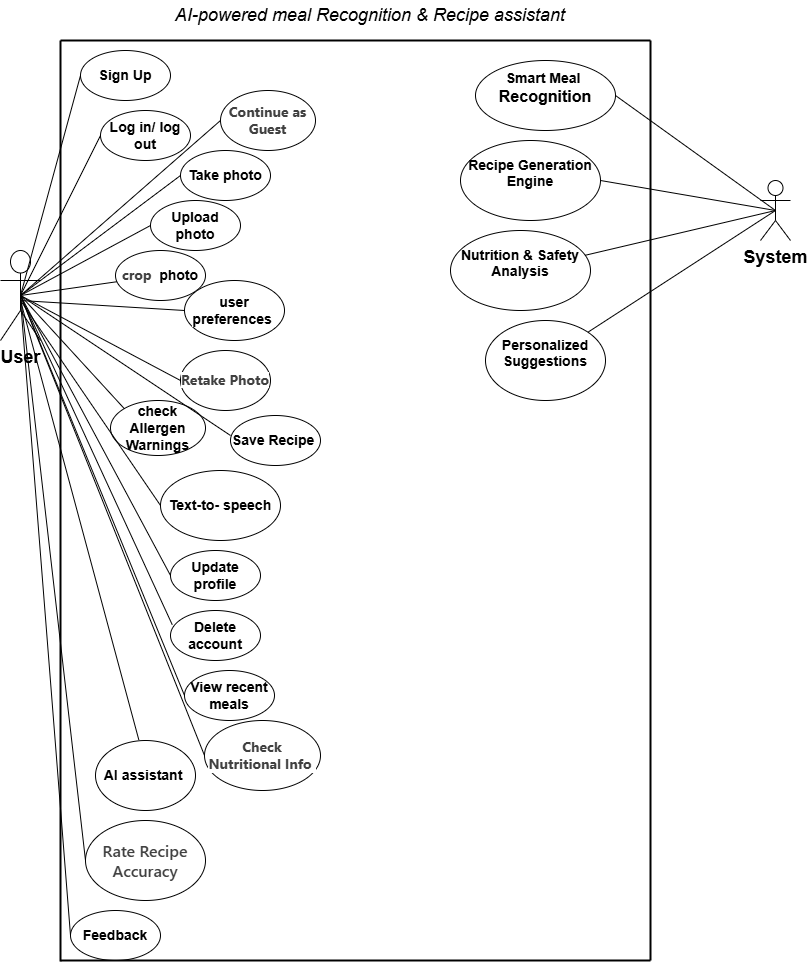

The diagram above was exported from draw.io. Its source (the exported page's mxGraphModel, read from the mxfile embedded in the PNG):
<mxGraphModel dx="1017" dy="460" grid="1" gridSize="10" guides="1" tooltips="1" connect="1" arrows="1" fold="1" page="1" pageScale="1" pageWidth="850" pageHeight="1100" math="0" shadow="0">
  <root>
    <mxCell id="0" />
    <mxCell id="1" parent="0" />
    <mxCell id="AtJAvEMdg0r3DNr4-WAI-1" value="&lt;font style=&quot;font-size: 18px;&quot;&gt;&lt;b&gt;User&lt;/b&gt;&lt;/font&gt;" style="shape=umlActor;verticalLabelPosition=bottom;verticalAlign=top;html=1;" parent="1" vertex="1">
      <mxGeometry x="20" y="250" width="40" height="90" as="geometry" />
    </mxCell>
    <mxCell id="AtJAvEMdg0r3DNr4-WAI-2" value="&lt;b&gt;&lt;font style=&quot;font-size: 14px;&quot;&gt;Sign Up&lt;/font&gt;&lt;/b&gt;" style="ellipse;whiteSpace=wrap;html=1;" parent="1" vertex="1">
      <mxGeometry x="100" y="50" width="90" height="50" as="geometry" />
    </mxCell>
    <mxCell id="AtJAvEMdg0r3DNr4-WAI-3" value="&lt;font style=&quot;font-size: 14px;&quot;&gt;&lt;b&gt;Log in/ log out&lt;/b&gt;&lt;/font&gt;" style="ellipse;whiteSpace=wrap;html=1;" parent="1" vertex="1">
      <mxGeometry x="120" y="110" width="90" height="50" as="geometry" />
    </mxCell>
    <mxCell id="AtJAvEMdg0r3DNr4-WAI-4" value="&lt;b&gt;&lt;font style=&quot;font-size: 14px;&quot;&gt;Take photo&lt;/font&gt;&lt;/b&gt;" style="ellipse;whiteSpace=wrap;html=1;" parent="1" vertex="1">
      <mxGeometry x="200" y="150" width="90" height="50" as="geometry" />
    </mxCell>
    <mxCell id="AtJAvEMdg0r3DNr4-WAI-5" value="&lt;font style=&quot;font-size: 14px;&quot;&gt;&lt;b&gt;Save Recipe&amp;nbsp;&lt;/b&gt;&lt;/font&gt;" style="ellipse;whiteSpace=wrap;html=1;" parent="1" vertex="1">
      <mxGeometry x="250" y="415" width="90" height="50" as="geometry" />
    </mxCell>
    <mxCell id="oBenQdL5zK3qNDYzpKwG-2" value="&lt;b&gt;&lt;font style=&quot;font-size: 14px;&quot;&gt;Upload photo&lt;/font&gt;&lt;/b&gt;" style="ellipse;whiteSpace=wrap;html=1;" parent="1" vertex="1">
      <mxGeometry x="170" y="200" width="90" height="50" as="geometry" />
    </mxCell>
    <mxCell id="oBenQdL5zK3qNDYzpKwG-3" value="&lt;div&gt;&lt;b&gt;&lt;font style=&quot;font-size: 14px;&quot;&gt;Smart Meal&amp;nbsp;&lt;/font&gt;&lt;/b&gt;&lt;/div&gt;&lt;div&gt;&lt;b&gt;&lt;font size=&quot;3&quot;&gt;Recognition&lt;/font&gt;&lt;/b&gt;&lt;/div&gt;&lt;div&gt;&lt;br&gt;&lt;/div&gt;" style="ellipse;whiteSpace=wrap;html=1;" parent="1" vertex="1">
      <mxGeometry x="495" y="60" width="140" height="70" as="geometry" />
    </mxCell>
    <mxCell id="AtJAvEMdg0r3DNr4-WAI-7" value="&lt;b&gt;&lt;font style=&quot;font-size: 14px;&quot;&gt;Update profile&lt;/font&gt;&lt;/b&gt;" style="ellipse;whiteSpace=wrap;html=1;" parent="1" vertex="1">
      <mxGeometry x="190" y="550" width="90" height="50" as="geometry" />
    </mxCell>
    <mxCell id="AtJAvEMdg0r3DNr4-WAI-8" value="&lt;b&gt;&lt;font style=&quot;font-size: 14px;&quot;&gt;check Allergen Warnings&lt;/font&gt;&lt;/b&gt;" style="ellipse;whiteSpace=wrap;html=1;" parent="1" vertex="1">
      <mxGeometry x="130" y="400" width="95" height="55" as="geometry" />
    </mxCell>
    <mxCell id="AtJAvEMdg0r3DNr4-WAI-12" value="&lt;div style=&quot;text-align: left;&quot;&gt;&lt;font style=&quot;font-size: 14px;&quot;&gt;&lt;b style=&quot;&quot;&gt;&lt;font face=&quot;quote-cjk-patch, Inter, system-ui, -apple-system, BlinkMacSystemFont, Segoe UI, Roboto, Noto Sans, Ubuntu, Cantarell, Helvetica Neue, Oxygen, Open Sans, sans-serif&quot; color=&quot;#404040&quot;&gt;&lt;span style=&quot;background-color: rgb(255, 255, 255);&quot;&gt;crop&lt;/span&gt;&lt;/font&gt;&lt;span style=&quot;background-color: transparent; color: light-dark(rgb(0, 0, 0), rgb(255, 255, 255));&quot;&gt;&amp;nbsp; photo&lt;/span&gt;&lt;/b&gt;&lt;/font&gt;&lt;/div&gt;" style="ellipse;whiteSpace=wrap;html=1;" parent="1" vertex="1">
      <mxGeometry x="135" y="250" width="90" height="50" as="geometry" />
    </mxCell>
    <mxCell id="AtJAvEMdg0r3DNr4-WAI-13" value="&lt;font style=&quot;font-size: 14px;&quot;&gt;&lt;b&gt;Delete account&lt;/b&gt;&lt;/font&gt;" style="ellipse;whiteSpace=wrap;html=1;" parent="1" vertex="1">
      <mxGeometry x="190" y="610" width="90" height="50" as="geometry" />
    </mxCell>
    <mxCell id="AtJAvEMdg0r3DNr4-WAI-14" value="&lt;b&gt;&lt;font style=&quot;font-size: 14px;&quot;&gt;View recent meals&lt;/font&gt;&lt;/b&gt;" style="ellipse;whiteSpace=wrap;html=1;" parent="1" vertex="1">
      <mxGeometry x="204" y="670" width="90" height="50" as="geometry" />
    </mxCell>
    <mxCell id="AtJAvEMdg0r3DNr4-WAI-15" value="&lt;div&gt;&lt;font style=&quot;font-size: 14px;&quot;&gt;&lt;b&gt;Recipe Generation Engine&lt;/b&gt;&lt;/font&gt;&lt;/div&gt;&lt;div&gt;&lt;br&gt;&lt;/div&gt;" style="ellipse;whiteSpace=wrap;html=1;" parent="1" vertex="1">
      <mxGeometry x="480" y="140" width="140" height="80" as="geometry" />
    </mxCell>
    <mxCell id="AtJAvEMdg0r3DNr4-WAI-16" value="&lt;div&gt;&lt;font style=&quot;font-size: 14px;&quot;&gt;&lt;b&gt;Nutrition &amp;amp; Safety Analysis&lt;/b&gt;&lt;/font&gt;&lt;/div&gt;&lt;div&gt;&lt;br&gt;&lt;/div&gt;" style="ellipse;whiteSpace=wrap;html=1;" parent="1" vertex="1">
      <mxGeometry x="470" y="230" width="140" height="80" as="geometry" />
    </mxCell>
    <mxCell id="VRf72D03y0a-3EnFqkxP-2" value="&lt;b&gt;&lt;font style=&quot;font-size: 18px;&quot;&gt;System&lt;/font&gt;&lt;/b&gt;" style="shape=umlActor;verticalLabelPosition=bottom;verticalAlign=top;html=1;outlineConnect=0;" parent="1" vertex="1">
      <mxGeometry x="780" y="180" width="30" height="60" as="geometry" />
    </mxCell>
    <mxCell id="oBenQdL5zK3qNDYzpKwG-4" value="&lt;b&gt;&lt;font style=&quot;font-size: 14px;&quot;&gt;Feedback&lt;/font&gt;&lt;/b&gt;" style="ellipse;whiteSpace=wrap;html=1;" parent="1" vertex="1">
      <mxGeometry x="90" y="910" width="90" height="50" as="geometry" />
    </mxCell>
    <mxCell id="AtJAvEMdg0r3DNr4-WAI-20" value="" style="endArrow=none;html=1;rounded=0;entryX=0;entryY=0.5;entryDx=0;entryDy=0;exitX=0.5;exitY=0.5;exitDx=0;exitDy=0;exitPerimeter=0;" parent="1" source="AtJAvEMdg0r3DNr4-WAI-1" target="AtJAvEMdg0r3DNr4-WAI-2" edge="1">
      <mxGeometry width="50" height="50" relative="1" as="geometry">
        <mxPoint x="80" y="300" as="sourcePoint" />
        <mxPoint x="130" y="250" as="targetPoint" />
      </mxGeometry>
    </mxCell>
    <mxCell id="AtJAvEMdg0r3DNr4-WAI-21" value="" style="endArrow=none;html=1;rounded=0;entryX=0;entryY=0.5;entryDx=0;entryDy=0;exitX=0.5;exitY=0.5;exitDx=0;exitDy=0;exitPerimeter=0;" parent="1" source="AtJAvEMdg0r3DNr4-WAI-1" target="AtJAvEMdg0r3DNr4-WAI-3" edge="1">
      <mxGeometry width="50" height="50" relative="1" as="geometry">
        <mxPoint x="80" y="300" as="sourcePoint" />
        <mxPoint x="130" y="250" as="targetPoint" />
      </mxGeometry>
    </mxCell>
    <mxCell id="AtJAvEMdg0r3DNr4-WAI-22" value="" style="endArrow=none;html=1;rounded=0;entryX=0;entryY=0.5;entryDx=0;entryDy=0;exitX=0.5;exitY=0.5;exitDx=0;exitDy=0;exitPerimeter=0;" parent="1" source="AtJAvEMdg0r3DNr4-WAI-1" target="AtJAvEMdg0r3DNr4-WAI-4" edge="1">
      <mxGeometry width="50" height="50" relative="1" as="geometry">
        <mxPoint x="80" y="300" as="sourcePoint" />
        <mxPoint x="140" y="290" as="targetPoint" />
      </mxGeometry>
    </mxCell>
    <mxCell id="AtJAvEMdg0r3DNr4-WAI-24" value="" style="endArrow=none;html=1;rounded=0;entryX=0;entryY=0.5;entryDx=0;entryDy=0;exitX=0.5;exitY=0.5;exitDx=0;exitDy=0;exitPerimeter=0;" parent="1" source="AtJAvEMdg0r3DNr4-WAI-1" target="oBenQdL5zK3qNDYzpKwG-2" edge="1">
      <mxGeometry width="50" height="50" relative="1" as="geometry">
        <mxPoint x="80" y="300" as="sourcePoint" />
        <mxPoint x="170" y="270" as="targetPoint" />
      </mxGeometry>
    </mxCell>
    <mxCell id="AtJAvEMdg0r3DNr4-WAI-25" value="" style="endArrow=none;html=1;rounded=0;exitX=0.5;exitY=0.5;exitDx=0;exitDy=0;exitPerimeter=0;" parent="1" source="AtJAvEMdg0r3DNr4-WAI-1" target="AtJAvEMdg0r3DNr4-WAI-12" edge="1">
      <mxGeometry width="50" height="50" relative="1" as="geometry">
        <mxPoint x="110" y="360" as="sourcePoint" />
        <mxPoint x="160" y="310" as="targetPoint" />
      </mxGeometry>
    </mxCell>
    <mxCell id="AtJAvEMdg0r3DNr4-WAI-26" value="" style="endArrow=none;html=1;rounded=0;entryX=0;entryY=0.4;entryDx=0;entryDy=0;entryPerimeter=0;exitX=0.5;exitY=0.5;exitDx=0;exitDy=0;exitPerimeter=0;" parent="1" source="AtJAvEMdg0r3DNr4-WAI-1" target="AtJAvEMdg0r3DNr4-WAI-5" edge="1">
      <mxGeometry width="50" height="50" relative="1" as="geometry">
        <mxPoint x="130" y="410" as="sourcePoint" />
        <mxPoint x="180" y="360" as="targetPoint" />
      </mxGeometry>
    </mxCell>
    <mxCell id="oBenQdL5zK3qNDYzpKwG-13" value="" style="endArrow=none;html=1;rounded=0;exitX=1;exitY=0.5;exitDx=0;exitDy=0;entryX=0.5;entryY=0.5;entryDx=0;entryDy=0;entryPerimeter=0;" parent="1" source="AtJAvEMdg0r3DNr4-WAI-15" target="VRf72D03y0a-3EnFqkxP-2" edge="1">
      <mxGeometry width="50" height="50" relative="1" as="geometry">
        <mxPoint x="640" y="240" as="sourcePoint" />
        <mxPoint x="760" y="275" as="targetPoint" />
      </mxGeometry>
    </mxCell>
    <mxCell id="VRf72D03y0a-3EnFqkxP-9" value="" style="endArrow=none;html=1;rounded=0;entryX=0;entryY=0.5;entryDx=0;entryDy=0;exitX=0.5;exitY=0.5;exitDx=0;exitDy=0;exitPerimeter=0;" parent="1" source="AtJAvEMdg0r3DNr4-WAI-1" target="AtJAvEMdg0r3DNr4-WAI-7" edge="1">
      <mxGeometry width="50" height="50" relative="1" as="geometry">
        <mxPoint x="50" y="305" as="sourcePoint" />
        <mxPoint x="190" y="515" as="targetPoint" />
      </mxGeometry>
    </mxCell>
    <mxCell id="VRf72D03y0a-3EnFqkxP-10" value="" style="endArrow=none;html=1;rounded=0;entryX=0;entryY=0.5;entryDx=0;entryDy=0;exitX=0.5;exitY=0.5;exitDx=0;exitDy=0;exitPerimeter=0;" parent="1" source="AtJAvEMdg0r3DNr4-WAI-1" target="AtJAvEMdg0r3DNr4-WAI-14" edge="1">
      <mxGeometry width="50" height="50" relative="1" as="geometry">
        <mxPoint x="60" y="315" as="sourcePoint" />
        <mxPoint x="200" y="525" as="targetPoint" />
      </mxGeometry>
    </mxCell>
    <mxCell id="oBenQdL5zK3qNDYzpKwG-14" value="" style="endArrow=none;html=1;rounded=0;entryX=0.5;entryY=0.5;entryDx=0;entryDy=0;entryPerimeter=0;" parent="1" source="AtJAvEMdg0r3DNr4-WAI-16" target="VRf72D03y0a-3EnFqkxP-2" edge="1">
      <mxGeometry width="50" height="50" relative="1" as="geometry">
        <mxPoint x="655" y="285" as="sourcePoint" />
        <mxPoint x="775" y="320" as="targetPoint" />
      </mxGeometry>
    </mxCell>
    <mxCell id="oBenQdL5zK3qNDYzpKwG-12" value="" style="endArrow=none;html=1;rounded=0;entryX=0.5;entryY=0.5;entryDx=0;entryDy=0;exitX=1;exitY=0.5;exitDx=0;exitDy=0;entryPerimeter=0;" parent="1" source="oBenQdL5zK3qNDYzpKwG-3" target="VRf72D03y0a-3EnFqkxP-2" edge="1">
      <mxGeometry width="50" height="50" relative="1" as="geometry">
        <mxPoint x="660" y="395" as="sourcePoint" />
        <mxPoint x="760" y="200" as="targetPoint" />
      </mxGeometry>
    </mxCell>
    <mxCell id="AtJAvEMdg0r3DNr4-WAI-30" value="" style="endArrow=none;html=1;rounded=0;strokeWidth=2;" parent="1" edge="1">
      <mxGeometry width="50" height="50" relative="1" as="geometry">
        <mxPoint x="80" y="40" as="sourcePoint" />
        <mxPoint x="670" y="40" as="targetPoint" />
      </mxGeometry>
    </mxCell>
    <mxCell id="VRf72D03y0a-3EnFqkxP-17" value="" style="endArrow=none;html=1;rounded=0;strokeWidth=2;" parent="1" edge="1">
      <mxGeometry width="50" height="50" relative="1" as="geometry">
        <mxPoint x="80" y="961" as="sourcePoint" />
        <mxPoint x="80" y="40" as="targetPoint" />
      </mxGeometry>
    </mxCell>
    <mxCell id="AtJAvEMdg0r3DNr4-WAI-31" value="" style="endArrow=none;html=1;rounded=0;strokeWidth=2;" parent="1" edge="1">
      <mxGeometry width="50" height="50" relative="1" as="geometry">
        <mxPoint x="670" y="960" as="sourcePoint" />
        <mxPoint x="670" y="40" as="targetPoint" />
      </mxGeometry>
    </mxCell>
    <mxCell id="VRf72D03y0a-3EnFqkxP-18" value="" style="endArrow=none;html=1;rounded=0;strokeWidth=2;" parent="1" edge="1">
      <mxGeometry width="50" height="50" relative="1" as="geometry">
        <mxPoint x="80" y="960" as="sourcePoint" />
        <mxPoint x="670" y="960" as="targetPoint" />
      </mxGeometry>
    </mxCell>
    <mxCell id="oBenQdL5zK3qNDYzpKwG-16" value="&lt;font style=&quot;font-size: 18px;&quot;&gt;&lt;i style=&quot;&quot;&gt;AI-powered meal Recognition &amp;amp; Recipe assistant&lt;/i&gt;&lt;/font&gt;" style="text;html=1;align=center;verticalAlign=middle;whiteSpace=wrap;rounded=0;" parent="1" vertex="1">
      <mxGeometry x="165" width="450" height="30" as="geometry" />
    </mxCell>
    <mxCell id="VRf72D03y0a-3EnFqkxP-12" value="" style="endArrow=none;html=1;rounded=0;entryX=0;entryY=0.5;entryDx=0;entryDy=0;" parent="1" target="oBenQdL5zK3qNDYzpKwG-4" edge="1">
      <mxGeometry width="50" height="50" relative="1" as="geometry">
        <mxPoint x="40" y="300" as="sourcePoint" />
        <mxPoint x="220" y="545" as="targetPoint" />
      </mxGeometry>
    </mxCell>
    <mxCell id="AtJAvEMdg0r3DNr4-WAI-34" value="" style="endArrow=none;html=1;rounded=0;entryX=0.5;entryY=0.5;entryDx=0;entryDy=0;entryPerimeter=0;exitX=0.019;exitY=0.283;exitDx=0;exitDy=0;exitPerimeter=0;" parent="1" source="AtJAvEMdg0r3DNr4-WAI-13" target="AtJAvEMdg0r3DNr4-WAI-1" edge="1">
      <mxGeometry width="50" height="50" relative="1" as="geometry">
        <mxPoint x="140" y="630" as="sourcePoint" />
        <mxPoint x="190" y="580" as="targetPoint" />
      </mxGeometry>
    </mxCell>
    <mxCell id="dQnrTWE39qzggt87bT_w-2" value="&lt;div&gt;&lt;font style=&quot;font-size: 14px;&quot;&gt;&lt;b&gt;Personalized Suggestions&lt;/b&gt;&lt;/font&gt;&lt;/div&gt;&lt;div&gt;&lt;br&gt;&lt;/div&gt;" style="ellipse;whiteSpace=wrap;html=1;" vertex="1" parent="1">
      <mxGeometry x="505" y="320" width="120" height="80" as="geometry" />
    </mxCell>
    <mxCell id="dQnrTWE39qzggt87bT_w-3" value="" style="endArrow=none;html=1;rounded=0;entryX=0.5;entryY=0.5;entryDx=0;entryDy=0;entryPerimeter=0;exitX=1;exitY=0;exitDx=0;exitDy=0;" edge="1" parent="1" source="dQnrTWE39qzggt87bT_w-2" target="VRf72D03y0a-3EnFqkxP-2">
      <mxGeometry width="50" height="50" relative="1" as="geometry">
        <mxPoint x="380" y="520" as="sourcePoint" />
        <mxPoint x="430" y="470" as="targetPoint" />
      </mxGeometry>
    </mxCell>
    <mxCell id="dQnrTWE39qzggt87bT_w-4" value="&lt;span style=&quot;color: rgb(64, 64, 64); font-family: quote-cjk-patch, Inter, system-ui, -apple-system, BlinkMacSystemFont, &amp;quot;Segoe UI&amp;quot;, Roboto, &amp;quot;Noto Sans&amp;quot;, Ubuntu, Cantarell, &amp;quot;Helvetica Neue&amp;quot;, Oxygen, &amp;quot;Open Sans&amp;quot;, sans-serif; text-align: left; background-color: rgb(255, 255, 255);&quot;&gt;&lt;font style=&quot;font-size: 14px;&quot;&gt;&lt;b&gt;Continue as Guest&lt;/b&gt;&lt;/font&gt;&lt;/span&gt;" style="ellipse;whiteSpace=wrap;html=1;" vertex="1" parent="1">
      <mxGeometry x="240" y="90" width="95" height="60" as="geometry" />
    </mxCell>
    <mxCell id="dQnrTWE39qzggt87bT_w-5" value="" style="endArrow=none;html=1;rounded=0;entryX=0;entryY=0.5;entryDx=0;entryDy=0;exitX=0.5;exitY=0.5;exitDx=0;exitDy=0;exitPerimeter=0;" edge="1" parent="1" source="AtJAvEMdg0r3DNr4-WAI-1" target="dQnrTWE39qzggt87bT_w-4">
      <mxGeometry width="50" height="50" relative="1" as="geometry">
        <mxPoint x="130" y="390" as="sourcePoint" />
        <mxPoint x="320" y="190" as="targetPoint" />
      </mxGeometry>
    </mxCell>
    <mxCell id="dQnrTWE39qzggt87bT_w-6" value="&lt;span style=&quot;color: rgb(64, 64, 64); font-family: quote-cjk-patch, Inter, system-ui, -apple-system, BlinkMacSystemFont, &amp;quot;Segoe UI&amp;quot;, Roboto, &amp;quot;Noto Sans&amp;quot;, Ubuntu, Cantarell, &amp;quot;Helvetica Neue&amp;quot;, Oxygen, &amp;quot;Open Sans&amp;quot;, sans-serif; text-align: left; background-color: rgb(255, 255, 255);&quot;&gt;&lt;font style=&quot;font-size: 14px;&quot;&gt;&lt;b&gt;Retake Photo&lt;/b&gt;&lt;/font&gt;&lt;/span&gt;" style="ellipse;whiteSpace=wrap;html=1;" vertex="1" parent="1">
      <mxGeometry x="200" y="350" width="90" height="60" as="geometry" />
    </mxCell>
    <mxCell id="dQnrTWE39qzggt87bT_w-7" value="" style="endArrow=none;html=1;rounded=0;exitX=0.5;exitY=0.5;exitDx=0;exitDy=0;exitPerimeter=0;entryX=0;entryY=0.5;entryDx=0;entryDy=0;" edge="1" parent="1" source="AtJAvEMdg0r3DNr4-WAI-1" target="dQnrTWE39qzggt87bT_w-6">
      <mxGeometry width="50" height="50" relative="1" as="geometry">
        <mxPoint x="120" y="290" as="sourcePoint" />
        <mxPoint x="240" y="290" as="targetPoint" />
      </mxGeometry>
    </mxCell>
    <mxCell id="dQnrTWE39qzggt87bT_w-8" value="&lt;font style=&quot;&quot;&gt;&lt;font style=&quot;font-size: 14px;&quot;&gt;&lt;b&gt;&lt;span style=&quot;color: rgb(64, 64, 64); font-family: quote-cjk-patch, Inter, system-ui, -apple-system, BlinkMacSystemFont, &amp;quot;Segoe UI&amp;quot;, Roboto, &amp;quot;Noto Sans&amp;quot;, Ubuntu, Cantarell, &amp;quot;Helvetica Neue&amp;quot;, Oxygen, &amp;quot;Open Sans&amp;quot;, sans-serif; font-style: normal; font-variant-ligatures: normal; font-variant-caps: normal; letter-spacing: normal; orphans: 2; text-align: left; text-indent: 0px; text-transform: none; widows: 2; word-spacing: 0px; -webkit-text-stroke-width: 0px; white-space: normal; background-color: rgb(255, 255, 255); text-decoration-thickness: initial; text-decoration-style: initial; text-decoration-color: initial;&quot;&gt;Check Nutritional Info&lt;/span&gt;&lt;span style=&quot;color: rgb(64, 64, 64); font-family: quote-cjk-patch, Inter, system-ui, -apple-system, BlinkMacSystemFont, &amp;quot;Segoe UI&amp;quot;, Roboto, &amp;quot;Noto Sans&amp;quot;, Ubuntu, Cantarell, &amp;quot;Helvetica Neue&amp;quot;, Oxygen, &amp;quot;Open Sans&amp;quot;, sans-serif; font-style: normal; font-variant-ligatures: normal; font-variant-caps: normal; letter-spacing: normal; orphans: 2; text-align: left; text-indent: 0px; text-transform: none; widows: 2; word-spacing: 0px; -webkit-text-stroke-width: 0px; white-space: normal; background-color: rgb(255, 255, 255); text-decoration-thickness: initial; text-decoration-style: initial; text-decoration-color: initial; float: none; display: inline !important;&quot;&gt;&amp;nbsp;&lt;/span&gt;&lt;/b&gt;&lt;/font&gt;&lt;br&gt;&lt;/font&gt;" style="ellipse;whiteSpace=wrap;html=1;" vertex="1" parent="1">
      <mxGeometry x="224" y="720" width="116" height="70" as="geometry" />
    </mxCell>
    <mxCell id="dQnrTWE39qzggt87bT_w-9" value="" style="endArrow=none;html=1;rounded=0;exitX=0;exitY=0.5;exitDx=0;exitDy=0;entryX=0.5;entryY=0.5;entryDx=0;entryDy=0;entryPerimeter=0;" edge="1" parent="1" source="dQnrTWE39qzggt87bT_w-8" target="AtJAvEMdg0r3DNr4-WAI-1">
      <mxGeometry width="50" height="50" relative="1" as="geometry">
        <mxPoint x="210" y="690" as="sourcePoint" />
        <mxPoint x="260" y="640" as="targetPoint" />
      </mxGeometry>
    </mxCell>
    <mxCell id="dQnrTWE39qzggt87bT_w-10" value="&lt;span style=&quot;font-weight: 600; color: rgb(64, 64, 64); font-family: quote-cjk-patch, Inter, system-ui, -apple-system, BlinkMacSystemFont, &amp;quot;Segoe UI&amp;quot;, Roboto, &amp;quot;Noto Sans&amp;quot;, Ubuntu, Cantarell, &amp;quot;Helvetica Neue&amp;quot;, Oxygen, &amp;quot;Open Sans&amp;quot;, sans-serif; font-size: 16.002px; text-align: left; background-color: rgb(255, 255, 255);&quot;&gt;Rate Recipe Accuracy&lt;/span&gt;" style="ellipse;whiteSpace=wrap;html=1;" vertex="1" parent="1">
      <mxGeometry x="105" y="820" width="120" height="80" as="geometry" />
    </mxCell>
    <mxCell id="dQnrTWE39qzggt87bT_w-11" value="" style="endArrow=none;html=1;rounded=0;exitX=0;exitY=0.5;exitDx=0;exitDy=0;entryX=0.5;entryY=0.5;entryDx=0;entryDy=0;entryPerimeter=0;" edge="1" parent="1" source="dQnrTWE39qzggt87bT_w-10" target="AtJAvEMdg0r3DNr4-WAI-1">
      <mxGeometry width="50" height="50" relative="1" as="geometry">
        <mxPoint x="320" y="1015" as="sourcePoint" />
        <mxPoint x="150" y="590" as="targetPoint" />
      </mxGeometry>
    </mxCell>
    <mxCell id="pNIvxrfGC8pI217Q_GQd-1" value="" style="endArrow=none;html=1;rounded=0;entryX=0.5;entryY=0.5;entryDx=0;entryDy=0;entryPerimeter=0;exitX=0;exitY=0;exitDx=0;exitDy=0;" edge="1" parent="1" source="AtJAvEMdg0r3DNr4-WAI-8" target="AtJAvEMdg0r3DNr4-WAI-1">
      <mxGeometry width="50" height="50" relative="1" as="geometry">
        <mxPoint x="340" y="400" as="sourcePoint" />
        <mxPoint x="390" y="350" as="targetPoint" />
      </mxGeometry>
    </mxCell>
    <mxCell id="pNIvxrfGC8pI217Q_GQd-2" value="&lt;font style=&quot;font-size: 14px;&quot;&gt;&lt;b&gt;Text-to- speech&lt;/b&gt;&lt;/font&gt;" style="ellipse;whiteSpace=wrap;html=1;" vertex="1" parent="1">
      <mxGeometry x="180" y="470" width="120" height="70" as="geometry" />
    </mxCell>
    <mxCell id="pNIvxrfGC8pI217Q_GQd-3" value="" style="endArrow=none;html=1;rounded=0;exitX=0;exitY=0.5;exitDx=0;exitDy=0;" edge="1" parent="1" source="pNIvxrfGC8pI217Q_GQd-2">
      <mxGeometry width="50" height="50" relative="1" as="geometry">
        <mxPoint x="410" y="530" as="sourcePoint" />
        <mxPoint x="40" y="300" as="targetPoint" />
      </mxGeometry>
    </mxCell>
    <mxCell id="dQnrTWE39qzggt87bT_w-12" value="&lt;span style=&quot;background-color: rgb(255, 255, 255);&quot;&gt;&lt;font style=&quot;font-size: 14px;&quot;&gt;&lt;b&gt;user preferences&amp;nbsp;&lt;/b&gt;&lt;/font&gt;&lt;/span&gt;" style="ellipse;whiteSpace=wrap;html=1;" vertex="1" parent="1">
      <mxGeometry x="204" y="280" width="100" height="60" as="geometry" />
    </mxCell>
    <mxCell id="pNIvxrfGC8pI217Q_GQd-4" value="" style="endArrow=none;html=1;rounded=0;exitX=0;exitY=0.5;exitDx=0;exitDy=0;" edge="1" parent="1" source="dQnrTWE39qzggt87bT_w-12">
      <mxGeometry width="50" height="50" relative="1" as="geometry">
        <mxPoint x="330" y="360" as="sourcePoint" />
        <mxPoint x="40" y="300" as="targetPoint" />
      </mxGeometry>
    </mxCell>
    <mxCell id="dQnrTWE39qzggt87bT_w-13" value="&lt;font style=&quot;font-size: 14px;&quot;&gt;&lt;b&gt;AI assistant&amp;nbsp;&lt;/b&gt;&lt;/font&gt;" style="ellipse;whiteSpace=wrap;html=1;" vertex="1" parent="1">
      <mxGeometry x="115" y="740" width="100" height="70" as="geometry" />
    </mxCell>
    <mxCell id="dQnrTWE39qzggt87bT_w-14" value="" style="endArrow=none;html=1;rounded=0;exitX=0.433;exitY=-0.01;exitDx=0;exitDy=0;exitPerimeter=0;" edge="1" parent="1" source="dQnrTWE39qzggt87bT_w-13">
      <mxGeometry width="50" height="50" relative="1" as="geometry">
        <mxPoint x="410" y="550" as="sourcePoint" />
        <mxPoint x="40" y="300" as="targetPoint" />
      </mxGeometry>
    </mxCell>
  </root>
</mxGraphModel>